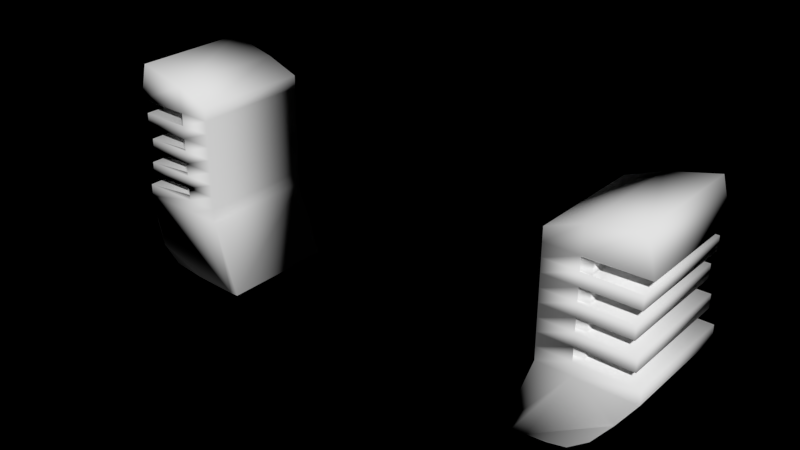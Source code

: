 # Source: hoverboard_rubber_red.blend  (saved by Blender 2.78.0; exported with 4.5.12 LTS)
import bpy
from mathutils import Matrix  # noqa: F401  (used for matrix-valued properties, if any)

bpy.ops.wm.read_factory_settings(use_empty=True)
scene = bpy.context.scene
scene.name = 'Scene'

# ---- collections
col_collection_1 = bpy.data.collections.new('Collection 1'); scene.collection.children.link(col_collection_1)

# ---- materials (node trees are filled in below, after node groups)
mat_material = bpy.data.materials.new('Material')
mat_material.alpha_threshold = 0.0
mat_material.diffuse_color = (0.7991, 0.002732, 0.002732, 1.0)
mat_material.roughness = 0.5

# ---- material node trees
mat_material.use_nodes = True; mat_material.node_tree.nodes.clear()
_N = mat_material.node_tree.nodes; _L = mat_material.node_tree.links
n0 = _N.new('ShaderNodeOutputMaterial'); n0.name = 'Material Output'; n0.location = (300, 300)
n1 = _N.new('ShaderNodeBsdfDiffuse'); n1.name = 'Diffuse BSDF'; n1.location = (10, 300)
_L.new(n1.outputs[0], n0.inputs[0])
n0.is_active_output = True

# ---- world
world_world = bpy.data.worlds.new('World'); scene.world = world_world
world_world.use_nodes = True; world_world.node_tree.nodes.clear()
_N = world_world.node_tree.nodes; _L = world_world.node_tree.links
n0 = _N.new('ShaderNodeOutputWorld'); n0.name = 'World Output'; n0.location = (300, 300)
n1 = _N.new('ShaderNodeBackground'); n1.name = 'Background'; n1.location = (10, 300)
n1.inputs[0].default_value = (0.0, 0.0, 0.0, 1.0)
_L.new(n1.outputs[0], n0.inputs[0])
n0.is_active_output = True
world_world.color = (0.05088, 0.05088, 0.05088)
world_world.use_sun_shadow = False
world_world.sun_shadow_jitter_overblur = 0.0
world_world.cycles.sampling_method = 'NONE'
world_world.cycles.sample_map_resolution = 256

# ---- meshes
me_torus_001 = bpy.data.meshes.new('Torus.001')
me_torus_001.from_pydata([(1.629, 0.3691, 0.3527), (1.629, 0.3691, -0.3398), (1.085, 0.3691, -0.3398), (1.085, 0.3691, 0.3527), (1.572, -0.4691, 0.3527), (1.572, -0.4691, -0.3398), (1.085, -0.3233, -0.3398), (1.085, -0.3233, 0.3527), (1.286, -0.4003, -0.3398), (1.282, 0.3691, -0.3398), (1.286, -0.4003, 0.3527), (1.282, 0.3691, 0.3527), (1.629, 0.2922, 0.3527), (1.593, 0.2153, 0.3527), (1.593, 0.1383, 0.3527), (1.571, 0.06138, 0.3527), (1.571, -0.01556, 0.3527), (1.593, -0.0925, 0.3527), (1.593, -0.1694, 0.3527), (1.629, -0.2464, 0.3527), (1.629, -0.2464, -0.3398), (1.593, -0.1694, -0.3398), (1.593, -0.0925, -0.3398), (1.571, -0.01556, -0.3398), (1.571, 0.06138, -0.3398), (1.593, 0.1383, -0.3398), (1.593, 0.2153, -0.3398), (1.629, 0.2922, -0.3398), (1.085, -0.2464, -0.3398), (1.085, -0.1694, -0.3398), (1.085, -0.0925, -0.3398), (1.085, -0.01556, -0.3398), (1.085, 0.06138, -0.3398), (1.085, 0.1383, -0.3398), (1.085, 0.2153, -0.3398), (1.085, 0.2922, -0.3398), (1.085, -0.2464, 0.3527), (1.085, -0.1694, 0.3527), (1.085, -0.0925, 0.3527), (1.085, -0.01556, 0.3527), (1.085, 0.06138, 0.3527), (1.085, 0.1383, 0.3527), (1.085, 0.2153, 0.3527), (1.085, 0.2922, 0.3527), (1.282, -0.2464, -0.3398), (1.282, -0.1694, -0.3398), (1.282, -0.0925, -0.3398), (1.282, -0.01556, -0.3398), (1.282, 0.06138, -0.3398), (1.282, 0.1383, -0.3398), (1.282, 0.2153, -0.3398), (1.282, 0.2922, -0.3398), (1.282, -0.2464, 0.3527), (1.282, -0.1694, 0.3527), (1.282, -0.0925, 0.3527), (1.282, -0.01556, 0.3527), (1.282, 0.06138, 0.3527), (1.282, 0.1383, 0.3527), (1.282, 0.2153, 0.3527), (1.282, 0.2922, 0.3527), (1.329, 0.2728, 0.3278), (1.329, 0.2014, 0.3278), (1.329, 0.13, 0.3278), (1.329, 0.05861, 0.3278), (1.329, -0.01279, 0.3278), (1.329, -0.0842, 0.3278), (1.329, -0.1556, 0.3278), (1.329, -0.227, 0.3278), (1.329, -0.227, -0.3149), (1.329, -0.1556, -0.3149), (1.329, -0.0842, -0.3149), (1.329, -0.01279, -0.3149), (1.329, 0.05861, -0.3149), (1.329, 0.13, -0.3149), (1.329, 0.2014, -0.3149), (1.329, 0.2728, -0.3149), (1.237, -0.227, -0.3149), (1.237, -0.1556, -0.3149), (1.237, -0.0842, -0.3149), (1.237, -0.01279, -0.3149), (1.237, 0.05861, -0.3149), (1.237, 0.13, -0.3149), (1.237, 0.2014, -0.3149), (1.237, 0.2728, -0.3149), (1.237, -0.227, 0.3278), (1.237, -0.1556, 0.3278), (1.237, -0.0842, 0.3278), (1.237, -0.01279, 0.3278), (1.237, 0.05861, 0.3278), (1.237, 0.13, 0.3278), (1.237, 0.2014, 0.3278), (1.237, 0.2728, 0.3278), (1.064, 0.8003, 0.3527), (1.064, 0.8003, -0.3398), (0.9362, 0.8003, -0.3398), (0.9362, 0.8003, 0.3527), (0.9873, 0.8003, -0.3398), (0.9873, 0.8003, 0.3527), (1.204, 0.7498, 0.3977), (1.337, 0.6895, 0.4383), (1.45, 0.6033, 0.4383), (1.543, 0.4911, 0.3977), (1.543, 0.4911, -0.3848), (1.45, 0.6033, -0.4254), (1.337, 0.6895, -0.4254), (1.204, 0.7498, -0.3848), (-1.64, 0.3691, -0.3398), (-1.64, 0.3691, 0.3527), (-1.096, 0.3691, 0.3527), (-1.096, 0.3691, -0.3398), (-1.583, -0.4691, -0.3398), (-1.583, -0.4691, 0.3527), (-1.096, -0.3233, 0.3527), (-1.096, -0.3233, -0.3398), (-1.297, -0.4003, 0.3527), (-1.294, 0.3691, 0.3527), (-1.297, -0.4003, -0.3398), (-1.294, 0.3691, -0.3398), (-1.64, 0.2922, -0.3398), (-1.604, 0.2153, -0.3398), (-1.604, 0.1383, -0.3398), (-1.582, 0.06138, -0.3398), (-1.582, -0.01556, -0.3398), (-1.604, -0.0925, -0.3398), (-1.604, -0.1694, -0.3398), (-1.64, -0.2464, -0.3398), (-1.64, -0.2464, 0.3527), (-1.604, -0.1694, 0.3527), (-1.604, -0.0925, 0.3527), (-1.582, -0.01556, 0.3527), (-1.582, 0.06138, 0.3527), (-1.604, 0.1383, 0.3527), (-1.604, 0.2153, 0.3527), (-1.64, 0.2922, 0.3527), (-1.096, -0.2464, 0.3527), (-1.096, -0.1694, 0.3527), (-1.096, -0.0925, 0.3527), (-1.096, -0.01556, 0.3527), (-1.096, 0.06138, 0.3527), (-1.096, 0.1383, 0.3527), (-1.096, 0.2153, 0.3527), (-1.096, 0.2922, 0.3527), (-1.096, -0.2464, -0.3398), (-1.096, -0.1694, -0.3398), (-1.096, -0.0925, -0.3398), (-1.096, -0.01556, -0.3398), (-1.096, 0.06138, -0.3398), (-1.096, 0.1383, -0.3398), (-1.096, 0.2153, -0.3398), (-1.096, 0.2922, -0.3398), (-1.294, -0.2464, 0.3527), (-1.294, -0.1694, 0.3527), (-1.294, -0.0925, 0.3527), (-1.294, -0.01556, 0.3527), (-1.294, 0.06138, 0.3527), (-1.294, 0.1383, 0.3527), (-1.294, 0.2153, 0.3527), (-1.294, 0.2922, 0.3527), (-1.294, -0.2464, -0.3398), (-1.294, -0.1694, -0.3398), (-1.294, -0.0925, -0.3398), (-1.294, -0.01556, -0.3398), (-1.294, 0.06138, -0.3398), (-1.294, 0.1383, -0.3398), (-1.294, 0.2153, -0.3398), (-1.294, 0.2922, -0.3398), (-1.34, 0.2728, -0.3149), (-1.34, 0.2014, -0.3149), (-1.34, 0.13, -0.3149), (-1.34, 0.05861, -0.3149), (-1.34, -0.01279, -0.3149), (-1.34, -0.0842, -0.3149), (-1.34, -0.1556, -0.3149), (-1.34, -0.227, -0.3149), (-1.34, -0.227, 0.3278), (-1.34, -0.1556, 0.3278), (-1.34, -0.0842, 0.3278), (-1.34, -0.01279, 0.3278), (-1.34, 0.05861, 0.3278), (-1.34, 0.13, 0.3278), (-1.34, 0.2014, 0.3278), (-1.34, 0.2728, 0.3278), (-1.248, -0.227, 0.3278), (-1.248, -0.1556, 0.3278), (-1.248, -0.0842, 0.3278), (-1.248, -0.01279, 0.3278), (-1.248, 0.05861, 0.3278), (-1.248, 0.13, 0.3278), (-1.248, 0.2014, 0.3278), (-1.248, 0.2728, 0.3278), (-1.248, -0.227, -0.3149), (-1.248, -0.1556, -0.3149), (-1.248, -0.0842, -0.3149), (-1.248, -0.01279, -0.3149), (-1.248, 0.05861, -0.3149), (-1.248, 0.13, -0.3149), (-1.248, 0.2014, -0.3149), (-1.248, 0.2728, -0.3149), (-1.075, 0.8003, -0.3398), (-1.075, 0.8003, 0.3527), (-0.9473, 0.8003, 0.3527), (-0.9473, 0.8003, -0.3398), (-0.9983, 0.8003, 0.3527), (-0.9983, 0.8003, -0.3398), (-1.215, 0.7498, -0.3848), (-1.348, 0.6895, -0.4254), (-1.461, 0.6033, -0.4254), (-1.554, 0.4911, -0.3848), (-1.554, 0.4911, 0.3977), (-1.461, 0.6033, 0.4383), (-1.348, 0.6895, 0.4383), (-1.215, 0.7498, 0.3977)], [], [(12, 27, 1, 0), (51, 35, 2, 9), (35, 43, 3, 2), (59, 12, 0, 11), (0, 1, 102, 101), (10, 8, 5, 4), (27, 51, 9, 1), (43, 59, 11, 3), (9, 2, 94, 96), (7, 6, 8, 10), (4, 5, 20, 19), (57, 56, 88, 89), (18, 21, 22, 17), (21, 18, 66, 69), (16, 23, 24, 15), (18, 53, 85, 66), (14, 25, 26, 13), (14, 57, 89, 62), (8, 6, 28, 44), (44, 28, 29, 45), (45, 29, 30, 46), (46, 30, 31, 47), (47, 31, 32, 48), (48, 32, 33, 49), (49, 33, 34, 50), (50, 34, 35, 51), (6, 7, 36, 28), (28, 36, 37, 29), (29, 37, 38, 30), (30, 38, 39, 31), (31, 39, 40, 32), (32, 40, 41, 33), (33, 41, 42, 34), (34, 42, 43, 35), (10, 4, 19, 52), (45, 21, 69, 77), (53, 18, 17, 54), (49, 25, 73, 81), (55, 16, 15, 56), (19, 20, 68, 67), (57, 14, 13, 58), (15, 24, 72, 63), (5, 8, 44, 20), (52, 19, 67, 84), (21, 45, 46, 22), (56, 15, 63, 88), (23, 47, 48, 24), (20, 44, 76, 68), (25, 49, 50, 26), (24, 48, 80, 72), (7, 10, 52, 36), (36, 52, 53, 37), (37, 53, 54, 38), (38, 54, 55, 39), (39, 55, 56, 40), (40, 56, 57, 41), (41, 57, 58, 42), (42, 58, 59, 43), (67, 68, 69, 66), (65, 70, 71, 64), (63, 72, 73, 62), (61, 74, 75, 60), (84, 67, 66, 85), (86, 65, 64, 87), (88, 63, 62, 89), (90, 61, 60, 91), (68, 76, 77, 69), (70, 78, 79, 71), (72, 80, 81, 73), (74, 82, 83, 75), (53, 52, 84, 85), (48, 49, 81, 80), (44, 45, 77, 76), (25, 14, 62, 73), (26, 50, 82, 74), (22, 46, 78, 70), (58, 13, 61, 90), (54, 17, 65, 86), (13, 26, 74, 61), (17, 22, 70, 65), (51, 27, 75, 83), (47, 23, 71, 79), (12, 59, 91, 60), (16, 55, 87, 64), (50, 51, 83, 82), (46, 47, 79, 78), (27, 12, 60, 75), (23, 16, 64, 71), (59, 58, 90, 91), (55, 54, 86, 87), (97, 96, 94, 95), (92, 93, 96, 97), (3, 11, 97, 95), (1, 9, 96, 93, 105, 104, 103, 102), (11, 0, 101, 100, 99, 98, 92, 97), (2, 3, 95, 94), (98, 105, 93, 92), (101, 102, 103, 100), (100, 103, 104, 99), (99, 104, 105, 98), (118, 133, 107, 106), (157, 141, 108, 115), (141, 149, 109, 108), (165, 118, 106, 117), (106, 107, 208, 207), (116, 114, 111, 110), (133, 157, 115, 107), (149, 165, 117, 109), (115, 108, 200, 202), (113, 112, 114, 116), (110, 111, 126, 125), (163, 162, 194, 195), (124, 127, 128, 123), (127, 124, 172, 175), (122, 129, 130, 121), (124, 159, 191, 172), (120, 131, 132, 119), (120, 163, 195, 168), (114, 112, 134, 150), (150, 134, 135, 151), (151, 135, 136, 152), (152, 136, 137, 153), (153, 137, 138, 154), (154, 138, 139, 155), (155, 139, 140, 156), (156, 140, 141, 157), (112, 113, 142, 134), (134, 142, 143, 135), (135, 143, 144, 136), (136, 144, 145, 137), (137, 145, 146, 138), (138, 146, 147, 139), (139, 147, 148, 140), (140, 148, 149, 141), (116, 110, 125, 158), (151, 127, 175, 183), (159, 124, 123, 160), (155, 131, 179, 187), (161, 122, 121, 162), (125, 126, 174, 173), (163, 120, 119, 164), (121, 130, 178, 169), (111, 114, 150, 126), (158, 125, 173, 190), (127, 151, 152, 128), (162, 121, 169, 194), (129, 153, 154, 130), (126, 150, 182, 174), (131, 155, 156, 132), (130, 154, 186, 178), (113, 116, 158, 142), (142, 158, 159, 143), (143, 159, 160, 144), (144, 160, 161, 145), (145, 161, 162, 146), (146, 162, 163, 147), (147, 163, 164, 148), (148, 164, 165, 149), (173, 174, 175, 172), (171, 176, 177, 170), (169, 178, 179, 168), (167, 180, 181, 166), (190, 173, 172, 191), (192, 171, 170, 193), (194, 169, 168, 195), (196, 167, 166, 197), (174, 182, 183, 175), (176, 184, 185, 177), (178, 186, 187, 179), (180, 188, 189, 181), (159, 158, 190, 191), (154, 155, 187, 186), (150, 151, 183, 182), (131, 120, 168, 179), (132, 156, 188, 180), (128, 152, 184, 176), (164, 119, 167, 196), (160, 123, 171, 192), (119, 132, 180, 167), (123, 128, 176, 171), (157, 133, 181, 189), (153, 129, 177, 185), (118, 165, 197, 166), (122, 161, 193, 170), (156, 157, 189, 188), (152, 153, 185, 184), (133, 118, 166, 181), (129, 122, 170, 177), (165, 164, 196, 197), (161, 160, 192, 193), (203, 202, 200, 201), (198, 199, 202, 203), (109, 117, 203, 201), (107, 115, 202, 199, 211, 210, 209, 208), (117, 106, 207, 206, 205, 204, 198, 203), (108, 109, 201, 200), (204, 211, 199, 198), (207, 208, 209, 206), (206, 209, 210, 205), (205, 210, 211, 204)])
me_torus_001.polygons.foreach_set('use_smooth', [True] * 200)
me_torus_001.materials.append(mat_material)
me_torus_001.use_remesh_preserve_volume = False
me_torus_001.use_remesh_preserve_attributes = False
me_torus_001.use_mirror_vertex_groups = False
me_torus_001.update()

# ---- objects
ob_torus_001 = bpy.data.objects.new('Torus.001', me_torus_001)

# ---- transforms, parenting, visibility, modifiers, constraints
ob_torus_001.location = (-0.07053, -0.03462, 0.3772)
ob_torus_001.rotation_euler = (-1.571, -2.22e-16, 2.22e-16)
ob_torus_001.scale = (1.303, 1.303, 1.303)
ob_torus_001.lineart.crease_threshold = 0.0

# ---- collection membership
col_collection_1.objects.link(ob_torus_001)

# ---- scene / render settings (as saved in the file)
scene.frame_start = 1; scene.frame_end = 250; scene.frame_set(1)
scene.render.engine = 'CYCLES'
scene.render.image_settings.file_format = 'JPEG'
scene.render.resolution_percentage = 50
scene.render.dither_intensity = 0.0
scene.cycles.use_denoising = False
scene.cycles.samples = 500
scene.cycles.sampling_pattern = 'TABULATED_SOBOL'
scene.cycles.light_sampling_threshold = 0.0
scene.cycles.use_adaptive_sampling = False
scene.cycles.use_light_tree = False
scene.cycles.blur_glossy = 0.0
scene.cycles.volume_bounces = 1
scene.cycles.pixel_filter_type = 'GAUSSIAN'
scene.cycles.sample_clamp_indirect = 0.0
scene.view_settings.view_transform = 'Standard'
bpy.context.view_layer.update()

# ---- added for rendering (the .blend has no active camera and no usable light): camera, sun
cam_auto = bpy.data.cameras.new('AutoCamera')
cam_auto.lens = 50.0
cam_auto.sensor_width = 36.0
cam_auto.clip_end = 1000.0
ob_auto_camera = bpy.data.objects.new('AutoCamera', cam_auto)
scene.collection.objects.link(ob_auto_camera)
ob_auto_camera.location = (4.27492, -5.24945, 3.64362)
ob_auto_camera.rotation_euler = (1.09748, -7.21219e-08, 0.694738)
scene.camera = ob_auto_camera
light_auto_sun = bpy.data.lights.new('AutoSun', 'SUN')
light_auto_sun.energy = 3.0
light_auto_sun.angle = 0.0523599
ob_auto_sun = bpy.data.objects.new('AutoSun', light_auto_sun)
scene.collection.objects.link(ob_auto_sun)
ob_auto_sun.rotation_euler = (0.872665, 0.174533, 0.523599)
bpy.context.view_layer.update()
